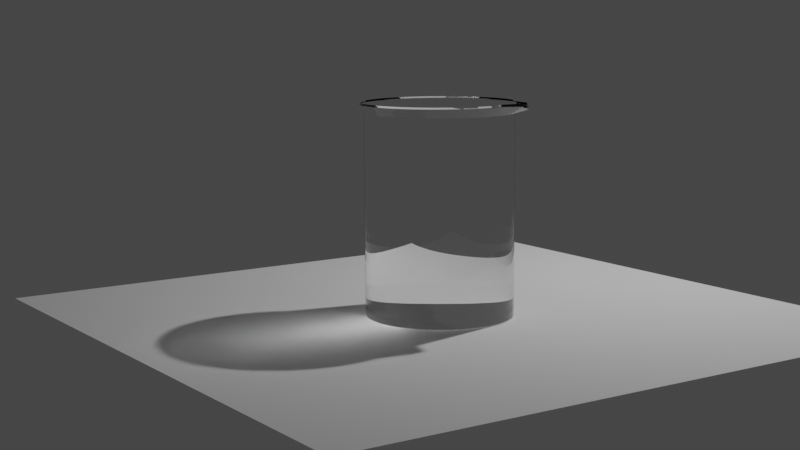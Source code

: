 # Source: blend.blend  (saved by Blender 3.3.6; exported with 4.5.12 LTS)
import bpy
from mathutils import Matrix  # noqa: F401  (used for matrix-valued properties, if any)

bpy.ops.wm.read_factory_settings(use_empty=True)
scene = bpy.context.scene
scene.name = 'Scene'

# ---- collections
col_collection = bpy.data.collections.new('Collection'); scene.collection.children.link(col_collection)

# ---- materials (node trees are filled in below, after node groups)
mat_material_001 = bpy.data.materials.new('Material.001')

# ---- node groups
ng_auto_smooth = bpy.data.node_groups.new('Auto Smooth', 'GeometryNodeTree')
_s = ng_auto_smooth.interface.new_socket(name='Geometry', in_out='OUTPUT', socket_type='NodeSocketGeometry')
_s = ng_auto_smooth.interface.new_socket(name='Geometry', in_out='INPUT', socket_type='NodeSocketGeometry')
_s = ng_auto_smooth.interface.new_socket(name='Angle', in_out='INPUT', socket_type='NodeSocketFloat')
_s.subtype = 'ANGLE'
_s.min_value = 0.0
_s.max_value = 3.142
ng_auto_smooth.is_modifier = True
_N = ng_auto_smooth.nodes; _L = ng_auto_smooth.links
n0 = _N.new('NodeGroupOutput'); n0.name = 'Group Output'; n0.location = (480, -100)
n1 = _N.new('NodeGroupInput'); n1.name = 'Group Input'; n1.location = (-420, -300)
n2 = _N.new('NodeGroupInput'); n2.name = 'Group Input.001'; n2.location = (-60, -100)
n3 = _N.new('GeometryNodeSetShadeSmooth'); n3.name = 'Set Shade Smooth'; n3.location = (120, -100)
n3.domain = 'EDGE'
n4 = _N.new('GeometryNodeSetShadeSmooth'); n4.name = 'Set Shade Smooth.001'; n4.location = (300, -100)
n5 = _N.new('GeometryNodeInputMeshEdgeAngle'); n5.name = 'Edge Angle'; n5.location = (-420, -220)
n6 = _N.new('GeometryNodeInputEdgeSmooth'); n6.name = 'Is Edge Smooth'; n6.location = (-60, -160)
n7 = _N.new('GeometryNodeInputShadeSmooth'); n7.name = 'Is Face Smooth'; n7.location = (-240, -340)
n8 = _N.new('FunctionNodeBooleanMath'); n8.name = 'Boolean Math'; n8.location = (-60, -220)
n9 = _N.new('FunctionNodeCompare'); n9.name = 'Compare'; n9.location = (-240, -180)
n9.operation = 'LESS_EQUAL'
_L.new(n5.outputs[0], n9.inputs[0])
_L.new(n4.outputs[0], n0.inputs[0])
_L.new(n1.outputs[1], n9.inputs[1])
_L.new(n9.outputs[0], n8.inputs[0])
_L.new(n7.outputs[0], n8.inputs[1])
_L.new(n2.outputs[0], n3.inputs[0])
_L.new(n6.outputs[0], n3.inputs[1])
_L.new(n3.outputs[0], n4.inputs[0])
_L.new(n8.outputs[0], n3.inputs[2])
n0.is_active_output = True

# ---- material node trees
mat_material_001.use_nodes = True; mat_material_001.node_tree.nodes.clear()
_N = mat_material_001.node_tree.nodes; _L = mat_material_001.node_tree.links
n0 = _N.new('ShaderNodeBsdfPrincipled'); n0.name = 'Principled BSDF'; n0.location = (10, 300)
n0.distribution = 'GGX'
n0.subsurface_method = 'RANDOM_WALK_SKIN'
n0.inputs[0].default_value = (1.0, 1.0, 1.0, 1.0)
n0.inputs[2].default_value = 0.001
n0.inputs[3].default_value = 1.45
n0.inputs[13].default_value = 0.3
n0.inputs[18].default_value = 1.0
n0.inputs[27].default_value = (0.0, 0.0, 0.0, 1.0)
n0.inputs[28].default_value = 1.0
n1 = _N.new('ShaderNodeOutputMaterial'); n1.name = 'Material Output'; n1.location = (300, 300)
_L.new(n0.outputs[0], n1.inputs[0])
n1.is_active_output = True

# ---- world
world_world = bpy.data.worlds.new('World'); scene.world = world_world
world_world.use_nodes = True; world_world.node_tree.nodes.clear()
_N = world_world.node_tree.nodes; _L = world_world.node_tree.links
n0 = _N.new('ShaderNodeOutputWorld'); n0.name = 'World Output'; n0.location = (300, 300)
n1 = _N.new('ShaderNodeBackground'); n1.name = 'Background'; n1.location = (10, 300)
n1.inputs[0].default_value = (0.05088, 0.05088, 0.05088, 1.0)
_L.new(n1.outputs[0], n0.inputs[0])
n0.is_active_output = True
world_world.color = (0.05088, 0.05088, 0.05088)
world_world.use_sun_shadow = False
world_world.sun_shadow_jitter_overblur = 0.0

# ---- cameras
cam_camera = bpy.data.cameras.new('Camera')
cam_camera.clip_end = 100.0
cam_camera.lens = 64.76
cam_camera.ortho_scale = 7.314

# ---- lights
light_light = bpy.data.lights.new('Light', 'POINT')
light_light.transmission_factor = 0.0
light_light.energy = 1000.0
light_light.shadow_soft_size = 0.1
light_light.shadow_maximum_resolution = 0.006
light_light.use_absolute_resolution = True

# ---- meshes
me_cylinder = bpy.data.meshes.new('Cylinder')
me_cylinder.from_pydata([(3.607e-09, 0.8549, -0.9491), (1.59e-10, 1.055, 1.0), (0.1668, 0.8385, -0.9491), (0.2058, 1.035, 1.0), (0.3272, 0.7898, -0.9491), (0.4711, 1.1, 0.9982), (0.4749, 0.7108, -0.9491), (0.6535, 1.003, 0.9959), (0.6045, 0.6045, -0.9491), (0.7459, 0.7459, 1.0), (0.7108, 0.4749, -0.9491), (0.8771, 0.5861, 1.0), (0.7898, 0.3272, -0.9491), (0.9746, 0.4037, 1.0), (0.8385, 0.1668, -0.9491), (1.035, 0.2058, 1.0), (0.8549, 1.678e-09, -0.9491), (1.055, 7.423e-10, 1.0), (0.8385, -0.1668, -0.9491), (1.035, -0.2058, 1.0), (0.7898, -0.3272, -0.9491), (0.9746, -0.4037, 1.0), (0.7108, -0.4749, -0.9491), (0.8771, -0.5861, 1.0), (0.6045, -0.6045, -0.9491), (0.7459, -0.7459, 1.0), (0.4749, -0.7108, -0.9491), (0.5861, -0.8771, 1.0), (0.3272, -0.7898, -0.9491), (0.4037, -0.9746, 1.0), (0.1668, -0.8385, -0.9491), (0.2058, -1.035, 1.0), (3.607e-09, -0.8549, -0.9491), (1.59e-10, -1.055, 1.0), (-0.1668, -0.8385, -0.9491), (-0.2058, -1.035, 1.0), (-0.3272, -0.7898, -0.9491), (-0.4037, -0.9746, 1.0), (-0.4749, -0.7108, -0.9491), (-0.5861, -0.8771, 1.0), (-0.6045, -0.6045, -0.9491), (-0.7459, -0.7459, 1.0), (-0.7108, -0.4749, -0.9491), (-0.8771, -0.5861, 1.0), (-0.7898, -0.3272, -0.9491), (-0.9746, -0.4037, 1.0), (-0.8385, -0.1668, -0.9491), (-1.035, -0.2058, 1.0), (-0.8549, 1.678e-09, -0.9491), (-1.055, 7.423e-10, 1.0), (-0.8385, 0.1668, -0.9491), (-1.035, 0.2058, 1.0), (-0.7898, 0.3272, -0.9491), (-0.9746, 0.4037, 1.0), (-0.7108, 0.4749, -0.9491), (-0.8771, 0.5861, 1.0), (-0.6045, 0.6045, -0.9491), (-0.7459, 0.7459, 1.0), (-0.4749, 0.7108, -0.9491), (-0.5861, 0.8771, 1.0), (-0.3272, 0.7898, -0.9491), (-0.4037, 0.9746, 1.0), (-0.1668, 0.8385, -0.9491), (-0.2058, 1.035, 1.0), (0.0, 1.0, 0.9199), (0.1951, 0.9808, 0.9199), (0.3827, 0.9256, 0.9205), (0.5556, 0.8333, 0.9183), (0.7071, 0.7071, 0.9199), (0.8315, 0.5556, 0.9199), (0.9239, 0.3827, 0.9199), (0.9808, 0.1951, 0.9199), (1.0, 0.0, 0.9199), (0.9808, -0.1951, 0.9199), (0.9239, -0.3827, 0.9199), (0.8315, -0.5556, 0.9199), (0.7071, -0.7071, 0.9199), (0.5556, -0.8315, 0.9199), (0.3827, -0.9239, 0.9199), (0.1951, -0.9808, 0.9199), (0.0, -1.0, 0.9199), (-0.1951, -0.9808, 0.9199), (-0.3827, -0.9239, 0.9199), (-0.5556, -0.8315, 0.9199), (-0.7071, -0.7071, 0.9199), (-0.8315, -0.5556, 0.9199), (-0.9239, -0.3827, 0.9199), (-0.9808, -0.1951, 0.9199), (-1.0, 0.0, 0.9199), (-0.9808, 0.1951, 0.9199), (-0.9239, 0.3827, 0.9199), (-0.8315, 0.5556, 0.9199), (-0.7071, 0.7071, 0.9199), (-0.5556, 0.8315, 0.9199), (-0.3827, 0.9239, 0.9199), (-0.1951, 0.9808, 0.9199), (-6.939e-18, 1.0, 0.9199), (0.1951, 0.9808, 0.9199), (0.3827, 0.9256, 0.917), (0.5556, 0.8333, 0.9148), (0.7071, 0.7071, 0.9199), (0.8315, 0.5556, 0.9199), (0.9239, 0.3827, 0.9199), (0.9808, 0.1951, 0.9199), (1.0, -2.776e-17, 0.9199), (0.9808, -0.1951, 0.9199), (0.9239, -0.3827, 0.9199), (0.8315, -0.5556, 0.9199), (0.7071, -0.7071, 0.9199), (0.5556, -0.8315, 0.9199), (0.3827, -0.9239, 0.9199), (0.1951, -0.9808, 0.9199), (-6.939e-18, -1.0, 0.9199), (-0.1951, -0.9808, 0.9199), (-0.3827, -0.9239, 0.9199), (-0.5556, -0.8315, 0.9199), (-0.7071, -0.7071, 0.9199), (-0.8315, -0.5556, 0.9199), (-0.9239, -0.3827, 0.9199), (-0.9808, -0.1951, 0.9199), (-1.0, -2.776e-17, 0.9199), (-0.9808, 0.1951, 0.9199), (-0.9239, 0.3827, 0.9199), (-0.8315, 0.5556, 0.9199), (-0.7071, 0.7071, 0.9199), (-0.5556, 0.8315, 0.9199), (-0.3827, 0.9239, 0.9199), (-0.1951, 0.9808, 0.9199), (0.1951, 0.9808, -1.0), (0.3827, 0.9239, -1.0), (0.5556, 0.8315, -1.0), (0.7071, 0.7071, -1.0), (0.8315, 0.5556, -1.0), (0.9239, 0.3827, -1.0), (0.9808, 0.1951, -1.0), (1.0, 0.0, -1.0), (0.9808, -0.1951, -1.0), (0.9239, -0.3827, -1.0), (0.8315, -0.5556, -1.0), (0.7071, -0.7071, -1.0), (0.5556, -0.8315, -1.0), (0.3827, -0.9239, -1.0), (0.1951, -0.9808, -1.0), (0.0, -1.0, -1.0), (-0.1951, -0.9808, -1.0), (-0.3827, -0.9239, -1.0), (-0.5556, -0.8315, -1.0), (-0.7071, -0.7071, -1.0), (-0.8315, -0.5556, -1.0), (-0.9239, -0.3827, -1.0), (-0.9808, -0.1951, -1.0), (-1.0, 0.0, -1.0), (-0.9808, 0.1951, -1.0), (-0.9239, 0.3827, -1.0), (-0.8315, 0.5556, -1.0), (-0.7071, 0.7071, -1.0), (-0.5556, 0.8315, -1.0), (-0.3827, 0.9239, -1.0), (-0.1951, 0.9808, -1.0), (0.0, 1.0, -1.0), (0.4011, 0.7503, -0.9491), (0.5889, 1.101, 0.9675), (0.4691, 0.8794, 0.9194), (0.4691, 0.8794, 0.9159), (0.4691, 0.8777, -1.0)], [], [(96, 1, 3, 97), (97, 3, 5, 98), (163, 161, 7, 99), (99, 7, 9, 100), (100, 9, 11, 101), (101, 11, 13, 102), (102, 13, 15, 103), (103, 15, 17, 104), (104, 17, 19, 105), (105, 19, 21, 106), (106, 21, 23, 107), (107, 23, 25, 108), (108, 25, 27, 109), (109, 27, 29, 110), (110, 29, 31, 111), (111, 31, 33, 112), (112, 33, 35, 113), (113, 35, 37, 114), (114, 37, 39, 115), (115, 39, 41, 116), (116, 41, 43, 117), (117, 43, 45, 118), (118, 45, 47, 119), (119, 47, 49, 120), (120, 49, 51, 121), (121, 51, 53, 122), (122, 53, 55, 123), (123, 55, 57, 124), (124, 57, 59, 125), (125, 59, 61, 126), (126, 61, 63, 127), (127, 63, 1, 96), (0, 2, 4, 160, 6, 8, 10, 12, 14, 16, 18, 20, 22, 24, 26, 28, 30, 32, 34, 36, 38, 40, 42, 44, 46, 48, 50, 52, 54, 56, 58, 60, 62), (158, 95, 64, 159), (157, 94, 95, 158), (156, 93, 94, 157), (155, 92, 93, 156), (154, 91, 92, 155), (153, 90, 91, 154), (152, 89, 90, 153), (151, 88, 89, 152), (150, 87, 88, 151), (149, 86, 87, 150), (148, 85, 86, 149), (147, 84, 85, 148), (146, 83, 84, 147), (145, 82, 83, 146), (144, 81, 82, 145), (143, 80, 81, 144), (142, 79, 80, 143), (141, 78, 79, 142), (140, 77, 78, 141), (139, 76, 77, 140), (138, 75, 76, 139), (137, 74, 75, 138), (136, 73, 74, 137), (135, 72, 73, 136), (134, 71, 72, 135), (133, 70, 71, 134), (132, 69, 70, 133), (131, 68, 69, 132), (130, 67, 68, 131), (164, 162, 67, 130), (128, 65, 66, 129), (159, 64, 65, 128), (95, 127, 96, 64), (94, 126, 127, 95), (93, 125, 126, 94), (92, 124, 125, 93), (91, 123, 124, 92), (90, 122, 123, 91), (89, 121, 122, 90), (88, 120, 121, 89), (87, 119, 120, 88), (86, 118, 119, 87), (85, 117, 118, 86), (84, 116, 117, 85), (83, 115, 116, 84), (82, 114, 115, 83), (81, 113, 114, 82), (80, 112, 113, 81), (79, 111, 112, 80), (78, 110, 111, 79), (77, 109, 110, 78), (76, 108, 109, 77), (75, 107, 108, 76), (74, 106, 107, 75), (73, 105, 106, 74), (72, 104, 105, 73), (71, 103, 104, 72), (70, 102, 103, 71), (69, 101, 102, 70), (68, 100, 101, 69), (67, 99, 100, 68), (162, 163, 99, 67), (65, 97, 98, 66), (64, 96, 97, 65), (0, 159, 128, 2), (2, 128, 129, 4), (160, 164, 130, 6), (6, 130, 131, 8), (8, 131, 132, 10), (10, 132, 133, 12), (12, 133, 134, 14), (14, 134, 135, 16), (16, 135, 136, 18), (18, 136, 137, 20), (20, 137, 138, 22), (22, 138, 139, 24), (24, 139, 140, 26), (26, 140, 141, 28), (28, 141, 142, 30), (30, 142, 143, 32), (32, 143, 144, 34), (34, 144, 145, 36), (36, 145, 146, 38), (38, 146, 147, 40), (40, 147, 148, 42), (42, 148, 149, 44), (44, 149, 150, 46), (46, 150, 151, 48), (48, 151, 152, 50), (50, 152, 153, 52), (52, 153, 154, 54), (54, 154, 155, 56), (56, 155, 156, 58), (58, 156, 157, 60), (60, 157, 158, 62), (62, 158, 159, 0), (4, 129, 164, 160), (66, 98, 163, 162), (129, 66, 162, 164), (98, 5, 161, 163)])
me_cylinder.polygons.foreach_set('use_smooth', [True] * 133)
_uv = me_cylinder.uv_layers.new(name='UVMap')
_uv.uv.foreach_set('vector', [1.0, 0.98, 1.0, 1.0, 0.9688, 1.0, 0.9688, 0.98, 0.9688, 0.98, 0.9688, 1.0, 0.9375, 1.0, 0.9375, 0.98, 0.9219, 0.98, 0.9219, 1.0, 0.9062, 1.0, 0.9062, 0.98, 0.9062, 0.98, 0.9062, 1.0, 0.875, 1.0, 0.875, 0.98, 0.875, 0.98, 0.875, 1.0, 0.8438, 1.0, 0.8438, 0.98, 0.8438, 0.98, 0.8438, 1.0, 0.8125, 1.0, 0.8125, 0.98, 0.8125, 0.98, 0.8125, 1.0, 0.7812, 1.0, 0.7812, 0.98, 0.7812, 0.98, 0.7812, 1.0, 0.75, 1.0, 0.75, 0.98, 0.75, 0.98, 0.75, 1.0, 0.7188, 1.0, 0.7188, 0.98, 0.7188, 0.98, 0.7188, 1.0, 0.6875, 1.0, 0.6875, 0.98, 0.6875, 0.98, 0.6875, 1.0, 0.6562, 1.0, 0.6562, 0.98, 0.6562, 0.98, 0.6562, 1.0, 0.625, 1.0, 0.625, 0.98, 0.625, 0.98, 0.625, 1.0, 0.5938, 1.0, 0.5938, 0.98, 0.5938, 0.98, 0.5938, 1.0, 0.5625, 1.0, 0.5625, 0.98, 0.5625, 0.98, 0.5625, 1.0, 0.5312, 1.0, 0.5312, 0.98, 0.5312, 0.98, 0.5312, 1.0, 0.5, 1.0, 0.5, 0.98, 0.5, 0.98, 0.5, 1.0, 0.4688, 1.0, 0.4688, 0.98, 0.4688, 0.98, 0.4688, 1.0, 0.4375, 1.0, 0.4375, 0.98, 0.4375, 0.98, 0.4375, 1.0, 0.4062, 1.0, 0.4062, 0.98, 0.4062, 0.98, 0.4062, 1.0, 0.375, 1.0, 0.375, 0.98, 0.375, 0.98, 0.375, 1.0, 0.3438, 1.0, 0.3438, 0.98, 0.3438, 0.98, 0.3438, 1.0, 0.3125, 1.0, 0.3125, 0.98, 0.3125, 0.98, 0.3125, 1.0, 0.2812, 1.0, 0.2812, 0.98, 0.2812, 0.98, 0.2812, 1.0, 0.25, 1.0, 0.25, 0.98, 0.25, 0.98, 0.25, 1.0, 0.2188, 1.0, 0.2188, 0.98, 0.2188, 0.98, 0.2188, 1.0, 0.1875, 1.0, 0.1875, 0.98, 0.1875, 0.98, 0.1875, 1.0, 0.1562, 1.0, 0.1562, 0.98, 0.1562, 0.98, 0.1562, 1.0, 0.125, 1.0, 0.125, 0.98, 0.125, 0.98, 0.125, 1.0, 0.09375, 1.0, 0.09375, 0.98, 0.09375, 0.98, 0.09375, 1.0, 0.0625, 1.0, 0.0625, 0.98, 0.0625, 0.98, 0.0625, 1.0, 0.03125, 1.0, 0.03125, 0.98, 0.03125, 0.98, 0.03125, 1.0, 0.0, 1.0, 0.0, 0.98, 0.75, 0.49, 0.7968, 0.4854, 0.8418, 0.4717, 0.8626, 0.4606, 0.8833, 0.4496, 0.9197, 0.4197, 0.9496, 0.3833, 0.9717, 0.3418, 0.9854, 0.2968, 0.99, 0.25, 0.9854, 0.2032, 0.9717, 0.1582, 0.9496, 0.1167, 0.9197, 0.08029, 0.8833, 0.05045, 0.8418, 0.02827, 0.7968, 0.01461, 0.75, 0.01, 0.7032, 0.01461, 0.6582, 0.02827, 0.6167, 0.05045, 0.5803, 0.08029, 0.5504, 0.1167, 0.5283, 0.1582, 0.5146, 0.2032, 0.51, 0.25, 0.5146, 0.2968, 0.5283, 0.3418, 0.5504, 0.3833, 0.5803, 0.4197, 0.6167, 0.4496, 0.6582, 0.4717, 0.7032, 0.4854, 0.03125, 0.5, 0.03125, 0.98, 0.0, 0.98, 0.0, 0.5, 0.0625, 0.5, 0.0625, 0.98, 0.03125, 0.98, 0.03125, 0.5, 0.09375, 0.5, 0.09375, 0.98, 0.0625, 0.98, 0.0625, 0.5, 0.125, 0.5, 0.125, 0.98, 0.09375, 0.98, 0.09375, 0.5, 0.1562, 0.5, 0.1562, 0.98, 0.125, 0.98, 0.125, 0.5, 0.1875, 0.5, 0.1875, 0.98, 0.1562, 0.98, 0.1562, 0.5, 0.2188, 0.5, 0.2188, 0.98, 0.1875, 0.98, 0.1875, 0.5, 0.25, 0.5, 0.25, 0.98, 0.2188, 0.98, 0.2188, 0.5, 0.2812, 0.5, 0.2812, 0.98, 0.25, 0.98, 0.25, 0.5, 0.3125, 0.5, 0.3125, 0.98, 0.2812, 0.98, 0.2812, 0.5, 0.3438, 0.5, 0.3438, 0.98, 0.3125, 0.98, 0.3125, 0.5, 0.375, 0.5, 0.375, 0.98, 0.3438, 0.98, 0.3438, 0.5, 0.4062, 0.5, 0.4062, 0.98, 0.375, 0.98, 0.375, 0.5, 0.4375, 0.5, 0.4375, 0.98, 0.4062, 0.98, 0.4062, 0.5, 0.4688, 0.5, 0.4688, 0.98, 0.4375, 0.98, 0.4375, 0.5, 0.5, 0.5, 0.5, 0.98, 0.4688, 0.98, 0.4688, 0.5, 0.5312, 0.5, 0.5312, 0.98, 0.5, 0.98, 0.5, 0.5, 0.5625, 0.5, 0.5625, 0.98, 0.5312, 0.98, 0.5312, 0.5, 0.5938, 0.5, 0.5938, 0.98, 0.5625, 0.98, 0.5625, 0.5, 0.625, 0.5, 0.625, 0.98, 0.5938, 0.98, 0.5938, 0.5, 0.6562, 0.5, 0.6562, 0.98, 0.625, 0.98, 0.625, 0.5, 0.6875, 0.5, 0.6875, 0.98, 0.6562, 0.98, 0.6562, 0.5, 0.7188, 0.5, 0.7188, 0.98, 0.6875, 0.98, 0.6875, 0.5, 0.75, 0.5, 0.75, 0.98, 0.7188, 0.98, 0.7188, 0.5, 0.7812, 0.5, 0.7812, 0.98, 0.75, 0.98, 0.75, 0.5, 0.8125, 0.5, 0.8125, 0.98, 0.7812, 0.98, 0.7812, 0.5, 0.8438, 0.5, 0.8438, 0.98, 0.8125, 0.98, 0.8125, 0.5, 0.875, 0.5, 0.875, 0.98, 0.8438, 0.98, 0.8438, 0.5, 0.9062, 0.5, 0.9062, 0.98, 0.875, 0.98, 0.875, 0.5, 0.9219, 0.5, 0.9219, 0.98, 0.9062, 0.98, 0.9062, 0.5, 0.9687, 0.5, 0.9688, 0.98, 0.9375, 0.98, 0.9375, 0.5, 1.0, 0.5, 1.0, 0.98, 0.9688, 0.98, 0.9687, 0.5, 0.03125, 0.98, 0.03125, 0.98, 0.0, 0.98, 0.0, 0.98, 0.0625, 0.98, 0.0625, 0.98, 0.03125, 0.98, 0.03125, 0.98, 0.09375, 0.98, 0.09375, 0.98, 0.0625, 0.98, 0.0625, 0.98, 0.125, 0.98, 0.125, 0.98, 0.09375, 0.98, 0.09375, 0.98, 0.1562, 0.98, 0.1562, 0.98, 0.125, 0.98, 0.125, 0.98, 0.1875, 0.98, 0.1875, 0.98, 0.1562, 0.98, 0.1562, 0.98, 0.2188, 0.98, 0.2188, 0.98, 0.1875, 0.98, 0.1875, 0.98, 0.25, 0.98, 0.25, 0.98, 0.2188, 0.98, 0.2188, 0.98, 0.2812, 0.98, 0.2812, 0.98, 0.25, 0.98, 0.25, 0.98, 0.3125, 0.98, 0.3125, 0.98, 0.2812, 0.98, 0.2812, 0.98, 0.3438, 0.98, 0.3438, 0.98, 0.3125, 0.98, 0.3125, 0.98, 0.375, 0.98, 0.375, 0.98, 0.3438, 0.98, 0.3438, 0.98, 0.4062, 0.98, 0.4062, 0.98, 0.375, 0.98, 0.375, 0.98, 0.4375, 0.98, 0.4375, 0.98, 0.4062, 0.98, 0.4062, 0.98, 0.4688, 0.98, 0.4688, 0.98, 0.4375, 0.98, 0.4375, 0.98, 0.5, 0.98, 0.5, 0.98, 0.4688, 0.98, 0.4688, 0.98, 0.5312, 0.98, 0.5312, 0.98, 0.5, 0.98, 0.5, 0.98, 0.5625, 0.98, 0.5625, 0.98, 0.5312, 0.98, 0.5312, 0.98, 0.5938, 0.98, 0.5938, 0.98, 0.5625, 0.98, 0.5625, 0.98, 0.625, 0.98, 0.625, 0.98, 0.5938, 0.98, 0.5938, 0.98, 0.6562, 0.98, 0.6562, 0.98, 0.625, 0.98, 0.625, 0.98, 0.6875, 0.98, 0.6875, 0.98, 0.6562, 0.98, 0.6562, 0.98, 0.7188, 0.98, 0.7188, 0.98, 0.6875, 0.98, 0.6875, 0.98, 0.75, 0.98, 0.75, 0.98, 0.7188, 0.98, 0.7188, 0.98, 0.7812, 0.98, 0.7812, 0.98, 0.75, 0.98, 0.75, 0.98, 0.8125, 0.98, 0.8125, 0.98, 0.7812, 0.98, 0.7812, 0.98, 0.8438, 0.98, 0.8438, 0.98, 0.8125, 0.98, 0.8125, 0.98, 0.875, 0.98, 0.875, 0.98, 0.8438, 0.98, 0.8438, 0.98, 0.9062, 0.98, 0.9062, 0.98, 0.875, 0.98, 0.875, 0.98, 0.9219, 0.98, 0.9219, 0.98, 0.9062, 0.98, 0.9062, 0.98, 0.9688, 0.98, 0.9688, 0.98, 0.9375, 0.98, 0.9375, 0.98, 1.0, 0.98, 1.0, 0.98, 0.9688, 0.98, 0.9688, 0.98, 1.0, 0.5, 1.0, 0.5, 0.9687, 0.5, 0.9688, 0.5, 0.9688, 0.5, 0.9687, 0.5, 0.9375, 0.5, 0.9375, 0.5, 0.9219, 0.5, 0.9219, 0.5, 0.9062, 0.5, 0.9062, 0.5, 0.9062, 0.5, 0.9062, 0.5, 0.875, 0.5, 0.875, 0.5, 0.875, 0.5, 0.875, 0.5, 0.8438, 0.5, 0.8438, 0.5, 0.8438, 0.5, 0.8438, 0.5, 0.8125, 0.5, 0.8125, 0.5, 0.8125, 0.5, 0.8125, 0.5, 0.7812, 0.5, 0.7812, 0.5, 0.7812, 0.5, 0.7812, 0.5, 0.75, 0.5, 0.75, 0.5, 0.75, 0.5, 0.75, 0.5, 0.7188, 0.5, 0.7188, 0.5, 0.7188, 0.5, 0.7188, 0.5, 0.6875, 0.5, 0.6875, 0.5, 0.6875, 0.5, 0.6875, 0.5, 0.6562, 0.5, 0.6562, 0.5, 0.6562, 0.5, 0.6562, 0.5, 0.625, 0.5, 0.625, 0.5, 0.625, 0.5, 0.625, 0.5, 0.5938, 0.5, 0.5938, 0.5, 0.5938, 0.5, 0.5938, 0.5, 0.5625, 0.5, 0.5625, 0.5, 0.5625, 0.5, 0.5625, 0.5, 0.5312, 0.5, 0.5312, 0.5, 0.5312, 0.5, 0.5312, 0.5, 0.5, 0.5, 0.5, 0.5, 0.5, 0.5, 0.5, 0.5, 0.4688, 0.5, 0.4688, 0.5, 0.4688, 0.5, 0.4688, 0.5, 0.4375, 0.5, 0.4375, 0.5, 0.4375, 0.5, 0.4375, 0.5, 0.4062, 0.5, 0.4062, 0.5, 0.4062, 0.5, 0.4062, 0.5, 0.375, 0.5, 0.375, 0.5, 0.375, 0.5, 0.375, 0.5, 0.3438, 0.5, 0.3438, 0.5, 0.3438, 0.5, 0.3438, 0.5, 0.3125, 0.5, 0.3125, 0.5, 0.3125, 0.5, 0.3125, 0.5, 0.2812, 0.5, 0.2812, 0.5, 0.2812, 0.5, 0.2812, 0.5, 0.25, 0.5, 0.25, 0.5, 0.25, 0.5, 0.25, 0.5, 0.2188, 0.5, 0.2188, 0.5, 0.2188, 0.5, 0.2188, 0.5, 0.1875, 0.5, 0.1875, 0.5, 0.1875, 0.5, 0.1875, 0.5, 0.1562, 0.5, 0.1562, 0.5, 0.1562, 0.5, 0.1562, 0.5, 0.125, 0.5, 0.125, 0.5, 0.125, 0.5, 0.125, 0.5, 0.09375, 0.5, 0.09375, 0.5, 0.09375, 0.5, 0.09375, 0.5, 0.0625, 0.5, 0.0625, 0.5, 0.0625, 0.5, 0.0625, 0.5, 0.03125, 0.5, 0.03125, 0.5, 0.03125, 0.5, 0.03125, 0.5, 0.0, 0.5, 0.0, 0.5, 0.9375, 0.5, 0.9375, 0.5, 0.9219, 0.5, 0.9219, 0.5, 0.9375, 0.98, 0.9375, 0.98, 0.9219, 0.98, 0.9219, 0.98, 0.9375, 0.5, 0.9375, 0.98, 0.9219, 0.98, 0.9219, 0.5, 0.9375, 0.98, 0.9375, 1.0, 0.9219, 1.0, 0.9219, 0.98])
me_cylinder.materials.append(mat_material_001)
me_cylinder.update()
me_plane = bpy.data.meshes.new('Plane')
me_plane.from_pydata([(-1.0, -1.0, 0.0), (1.0, -1.0, 0.0), (-1.0, 1.0, 0.0), (1.0, 1.0, 0.0)], [], [(0, 1, 3, 2)])
_uv = me_plane.uv_layers.new(name='UVMap')
_uv.uv.foreach_set('vector', [0.0, 0.0, 1.0, 0.0, 1.0, 1.0, 0.0, 1.0])
me_plane.update()

# ---- objects
ob_light = bpy.data.objects.new('Light', light_light)
ob_camera = bpy.data.objects.new('Camera', cam_camera)
ob_cylinder = bpy.data.objects.new('Cylinder', me_cylinder)
ob_plane = bpy.data.objects.new('Plane', me_plane)

# ---- transforms, parenting, visibility, modifiers, constraints
ob_light.location = (3.731, 0.0, 5.569)
ob_light.rotation_euler = (0.6503, 0.05522, 1.866)
ob_light.lock_rotations_4d = False
ob_light.empty_display_type = 'ARROWS'
ob_light.color = (0.0, 0.0, 0.0, 0.0)
ob_light.lineart.crease_threshold = 0.0
ob_camera.location = (-8.84, -12.49, 2.287)
ob_camera.rotation_euler = (7.695, 0.006221, 5.694)
ob_camera.scale = (0.8639, 0.7949, 0.9534)
ob_camera.lock_rotations_4d = False
ob_camera.empty_display_type = 'ARROWS'
ob_camera.color = (0.0, 0.0, 0.0, 0.0)
ob_camera.display_type = 'WIRE'
ob_camera.lineart.crease_threshold = 0.0
ob_cylinder.location = (0.0, 0.0, 0.0)
ob_cylinder.rotation_euler = (0.0, -0.0, -2.087)
ob_cylinder.scale = (0.8055, 0.8055, 1.139)
_vg = ob_cylinder.vertex_groups.new(name='Group')
_vg.add([0, 1, 2, 3, 4, 5, 6, 7, 8, 9, 10, 11, 12, 13, 14, 15, 16, 17, 18, 19, 20, 21, 22, 23, 24, 25, 26, 27, 28, 29, 30, 31, 32, 33, 34, 35, 36, 37, 38, 39, 40, 41, 42, 43, 44, 45, 46, 47, 48, 49, 50, 51, 52, 53, 54, 55, 56, 57, 58, 59, 60, 61, 62, 63, 98, 99, 128, 129, 130, 131, 132, 133, 134, 135, 136, 137, 138, 139, 140, 141, 142, 143, 144, 145, 146, 147, 148, 149, 150, 151, 152, 153, 154, 155, 156, 157, 158, 159, 160, 161, 163, 164], 1.0, 'REPLACE')
_m = ob_cylinder.modifiers.new('Solidify', 'SOLIDIFY')
_m.thickness = 0.03
_m.use_rim_only = True
_m = ob_cylinder.modifiers.new('Bevel', 'BEVEL')
_m.limit_method = 'VGROUP'
_m.vertex_group = 'Group'
_m = ob_cylinder.modifiers.new('Auto Smooth', 'NODES')
_m.node_group = ng_auto_smooth
_gi = [s.identifier for s in ng_auto_smooth.interface.items_tree if s.item_type == 'SOCKET' and s.in_out == 'INPUT']
_m[_gi[1]] = 0.5236  # 'Angle'
ob_plane.location = (0.0, 0.0, -1.15)
ob_plane.scale = (3.512, 3.512, 1.0)

# ---- collection membership
col_collection.objects.link(ob_light)
col_collection.objects.link(ob_camera)
col_collection.objects.link(ob_cylinder)
col_collection.objects.link(ob_plane)

# ---- scene / render settings (as saved in the file)
scene.camera = ob_camera
scene.frame_start = 1; scene.frame_end = 250; scene.frame_set(1)
scene.render.engine = 'CYCLES'
scene.cycles.sampling_pattern = 'TABULATED_SOBOL'
scene.cycles.use_light_tree = False
scene.view_settings.view_transform = 'Filmic'
bpy.context.view_layer.update()
